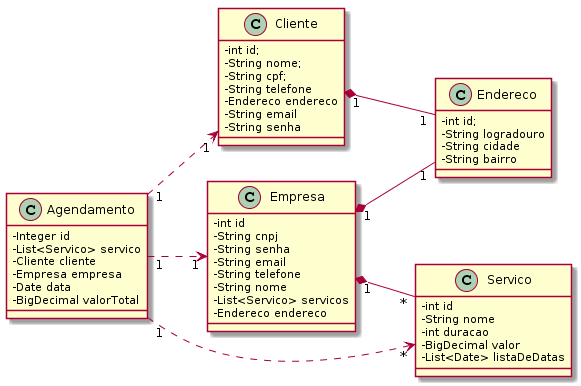

The diagram above was rendered by PlantUML. Its source (embedded in the PNG):
@startuml
left to right direction
skinparam classAttributeIconSize 0


class Cliente {
    -int id;
    -String nome;
    -String cpf;
    -String telefone
    -Endereco endereco
    -String email
    -String senha
}

class Endereco {
    -int id;
    -String logradouro
    -String cidade
    -String bairro
}

class Servico {
    -int id
    -String nome
    -int duracao
    -BigDecimal valor
    -List<Date> listaDeDatas
}

class Agendamento {
    -Integer id
    -List<Servico> servico
    -Cliente cliente
    -Empresa empresa
    -Date data
    -BigDecimal valorTotal
}

class Empresa {
    -int id
    -String cnpj
    -String senha
    -String email
    -String telefone
    -String nome
    -List<Servico> servicos
    -Endereco endereco
}

Cliente "1" *-- "1" Endereco
Empresa "1" *-- "1" Endereco
Empresa "1" *-- "*" Servico
Agendamento "1" ..> "1" Empresa
Agendamento "1" ..> "1" Cliente
Agendamento "1" ..> "*" Servico
@enduml